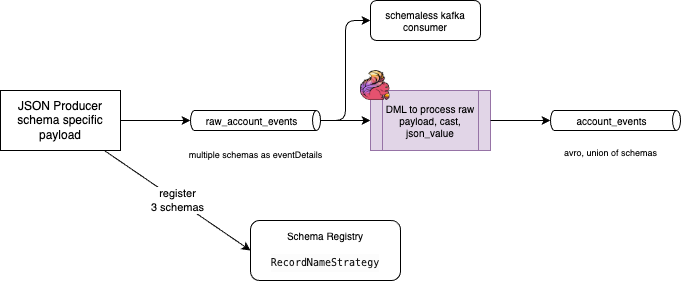

The diagram above was exported from draw.io. Its source (the exported page's mxGraphModel, read from the mxfile embedded in the PNG):
<mxGraphModel dx="635" dy="1584" grid="1" gridSize="10" guides="1" tooltips="1" connect="1" arrows="1" fold="1" page="1" pageScale="1" pageWidth="850" pageHeight="1100" math="0" shadow="0">
  <root>
    <mxCell id="0" />
    <mxCell id="1" parent="0" />
    <mxCell id="13" value="register&lt;div&gt;3 schemas&lt;/div&gt;" style="edgeStyle=none;html=1;entryX=0;entryY=0.5;entryDx=0;entryDy=0;" parent="1" source="2" target="12" edge="1">
      <mxGeometry relative="1" as="geometry" />
    </mxCell>
    <mxCell id="2" value="JSON Producer&lt;div&gt;schema specific payload&lt;/div&gt;" style="rounded=0;whiteSpace=wrap;html=1;" parent="1" vertex="1">
      <mxGeometry x="10" y="80" width="120" height="60" as="geometry" />
    </mxCell>
    <mxCell id="7" style="edgeStyle=none;html=1;entryX=0;entryY=0.5;entryDx=0;entryDy=0;" parent="1" source="3" target="5" edge="1">
      <mxGeometry relative="1" as="geometry" />
    </mxCell>
    <mxCell id="15" style="edgeStyle=orthogonalEdgeStyle;html=1;entryX=0;entryY=0.5;entryDx=0;entryDy=0;" parent="1" source="3" target="14" edge="1">
      <mxGeometry relative="1" as="geometry" />
    </mxCell>
    <mxCell id="3" value="raw_account_events" style="shape=cylinder3;whiteSpace=wrap;html=1;boundedLbl=1;backgroundOutline=1;size=3.9921875;flipH=0;flipV=0;direction=south;fontSize=10;" parent="1" vertex="1">
      <mxGeometry x="200" y="100" width="130" height="20" as="geometry" />
    </mxCell>
    <mxCell id="4" style="edgeStyle=none;html=1;entryX=0.5;entryY=1;entryDx=0;entryDy=0;entryPerimeter=0;" parent="1" source="2" target="3" edge="1">
      <mxGeometry relative="1" as="geometry" />
    </mxCell>
    <mxCell id="5" value="DML to process raw payload, cast, json_value" style="shape=process;whiteSpace=wrap;html=1;backgroundOutline=1;fontSize=10;fillColor=#e1d5e7;strokeColor=#9673a6;" parent="1" vertex="1">
      <mxGeometry x="380" y="80" width="120" height="60" as="geometry" />
    </mxCell>
    <mxCell id="8" value="account_events" style="shape=cylinder3;whiteSpace=wrap;html=1;boundedLbl=1;backgroundOutline=1;size=3.9921875;flipH=0;flipV=0;direction=south;fontSize=10;" parent="1" vertex="1">
      <mxGeometry x="560" y="100" width="130" height="20" as="geometry" />
    </mxCell>
    <mxCell id="9" style="edgeStyle=none;html=1;entryX=0.5;entryY=1;entryDx=0;entryDy=0;entryPerimeter=0;" parent="1" source="5" target="8" edge="1">
      <mxGeometry relative="1" as="geometry" />
    </mxCell>
    <mxCell id="10" value="multiple schemas as eventDetails" style="text;html=1;align=center;verticalAlign=middle;resizable=0;points=[];autosize=1;strokeColor=none;fillColor=none;fontSize=9;" parent="1" vertex="1">
      <mxGeometry x="185" y="135" width="160" height="20" as="geometry" />
    </mxCell>
    <mxCell id="11" value="avro, union of schemas" style="text;html=1;align=center;verticalAlign=middle;resizable=0;points=[];autosize=1;strokeColor=none;fillColor=none;fontSize=9;" parent="1" vertex="1">
      <mxGeometry x="560" y="133" width="120" height="20" as="geometry" />
    </mxCell>
    <mxCell id="12" value="Schema Registry&lt;br&gt;&lt;br&gt;&lt;div style=&quot;color: rgb(20, 20, 20); background-color: rgb(252, 252, 252); font-family: Menlo, Monaco, &amp;quot;Courier New&amp;quot;, monospace; line-height: 18px; white-space: pre;&quot;&gt;&lt;span style=&quot;color: #141414;&quot;&gt;RecordNameStrategy&lt;/span&gt;&lt;/div&gt;" style="rounded=1;whiteSpace=wrap;html=1;fontSize=10;" parent="1" vertex="1">
      <mxGeometry x="260" y="210" width="150" height="60" as="geometry" />
    </mxCell>
    <mxCell id="14" value="schemaless kafka consumer" style="rounded=1;whiteSpace=wrap;html=1;fontSize=10;" parent="1" vertex="1">
      <mxGeometry x="380" y="-10" width="110" height="40" as="geometry" />
    </mxCell>
    <mxCell id="16" value="" style="shape=image;verticalLabelPosition=bottom;labelBackgroundColor=default;verticalAlign=top;aspect=fixed;imageAspect=0;image=data:image/png,(base64 omitted: 8244 chars);" vertex="1" parent="1">
      <mxGeometry x="370" y="60" width="30" height="30" as="geometry" />
    </mxCell>
  </root>
</mxGraphModel>